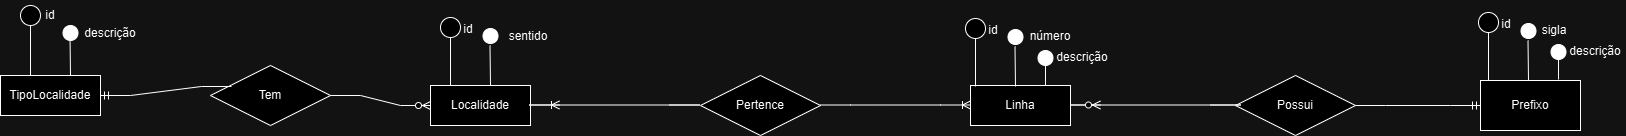

The diagram above was exported from draw.io. Its source (the exported page's mxGraphModel, read from the mxfile embedded in the PNG):
<mxGraphModel dx="1434" dy="738" grid="1" gridSize="10" guides="1" tooltips="1" connect="1" arrows="1" fold="1" page="1" pageScale="1" pageWidth="850" pageHeight="1100" math="0" shadow="0" extFonts="Permanent Marker^https://fonts.googleapis.com/css?family=Permanent+Marker">
  <root>
    <mxCell id="0" />
    <mxCell id="1" parent="0" />
    <mxCell id="4kQQMvOhkXeKEqBbet3J-3" value="" style="endArrow=none;html=1;rounded=0;" edge="1" parent="1">
      <mxGeometry width="50" height="50" relative="1" as="geometry">
        <mxPoint x="70" y="120" as="sourcePoint" />
        <mxPoint x="70" y="70" as="targetPoint" />
      </mxGeometry>
    </mxCell>
    <mxCell id="4kQQMvOhkXeKEqBbet3J-4" value="" style="ellipse;whiteSpace=wrap;html=1;aspect=fixed;" vertex="1" parent="1">
      <mxGeometry x="60" y="50" width="20" height="20" as="geometry" />
    </mxCell>
    <mxCell id="4kQQMvOhkXeKEqBbet3J-5" value="id" style="text;html=1;align=center;verticalAlign=middle;whiteSpace=wrap;rounded=0;" vertex="1" parent="1">
      <mxGeometry x="60" y="45" width="60" height="30" as="geometry" />
    </mxCell>
    <mxCell id="4kQQMvOhkXeKEqBbet3J-7" value="" style="ellipse;whiteSpace=wrap;html=1;aspect=fixed;fillColor=#000000;" vertex="1" parent="1">
      <mxGeometry x="102.5" y="70" width="15" height="15" as="geometry" />
    </mxCell>
    <mxCell id="4kQQMvOhkXeKEqBbet3J-10" value="" style="endArrow=none;html=1;rounded=0;" edge="1" parent="1">
      <mxGeometry width="50" height="50" relative="1" as="geometry">
        <mxPoint x="110" y="120" as="sourcePoint" />
        <mxPoint x="109.5" y="80" as="targetPoint" />
      </mxGeometry>
    </mxCell>
    <mxCell id="4kQQMvOhkXeKEqBbet3J-14" value="descrição" style="text;html=1;align=center;verticalAlign=middle;whiteSpace=wrap;rounded=0;" vertex="1" parent="1">
      <mxGeometry x="120" y="62.5" width="60" height="30" as="geometry" />
    </mxCell>
    <mxCell id="4kQQMvOhkXeKEqBbet3J-19" value="" style="endArrow=none;html=1;rounded=0;" edge="1" parent="1">
      <mxGeometry width="50" height="50" relative="1" as="geometry">
        <mxPoint x="490" y="130" as="sourcePoint" />
        <mxPoint x="490" y="80" as="targetPoint" />
      </mxGeometry>
    </mxCell>
    <mxCell id="4kQQMvOhkXeKEqBbet3J-20" value="" style="ellipse;whiteSpace=wrap;html=1;aspect=fixed;" vertex="1" parent="1">
      <mxGeometry x="480" y="62" width="20" height="20" as="geometry" />
    </mxCell>
    <mxCell id="4kQQMvOhkXeKEqBbet3J-21" value="id" style="text;html=1;align=center;verticalAlign=middle;whiteSpace=wrap;rounded=0;" vertex="1" parent="1">
      <mxGeometry x="477.5" y="59" width="60" height="30" as="geometry" />
    </mxCell>
    <mxCell id="4kQQMvOhkXeKEqBbet3J-22" value="" style="ellipse;whiteSpace=wrap;html=1;aspect=fixed;fillColor=#000000;" vertex="1" parent="1">
      <mxGeometry x="522.5" y="73" width="15" height="15" as="geometry" />
    </mxCell>
    <mxCell id="4kQQMvOhkXeKEqBbet3J-23" value="" style="endArrow=none;html=1;rounded=0;" edge="1" parent="1">
      <mxGeometry width="50" height="50" relative="1" as="geometry">
        <mxPoint x="530" y="130" as="sourcePoint" />
        <mxPoint x="529.5" y="90" as="targetPoint" />
      </mxGeometry>
    </mxCell>
    <mxCell id="4kQQMvOhkXeKEqBbet3J-24" value="sentido" style="text;html=1;align=center;verticalAlign=middle;whiteSpace=wrap;rounded=0;" vertex="1" parent="1">
      <mxGeometry x="537.5" y="65.5" width="60" height="30" as="geometry" />
    </mxCell>
    <mxCell id="4kQQMvOhkXeKEqBbet3J-28" value="Tem" style="shape=rhombus;perimeter=rhombusPerimeter;whiteSpace=wrap;html=1;align=center;" vertex="1" parent="1">
      <mxGeometry x="250" y="110" width="120" height="60" as="geometry" />
    </mxCell>
    <mxCell id="4kQQMvOhkXeKEqBbet3J-31" value="TipoLocalidade" style="whiteSpace=wrap;html=1;align=center;" vertex="1" parent="1">
      <mxGeometry x="40" y="120" width="100" height="40" as="geometry" />
    </mxCell>
    <mxCell id="4kQQMvOhkXeKEqBbet3J-32" value="Localidade" style="whiteSpace=wrap;html=1;align=center;" vertex="1" parent="1">
      <mxGeometry x="470" y="130" width="100" height="40" as="geometry" />
    </mxCell>
    <mxCell id="4kQQMvOhkXeKEqBbet3J-33" value="" style="edgeStyle=entityRelationEdgeStyle;fontSize=12;html=1;endArrow=ERzeroToMany;endFill=1;rounded=0;" edge="1" parent="1" source="4kQQMvOhkXeKEqBbet3J-28">
      <mxGeometry width="100" height="100" relative="1" as="geometry">
        <mxPoint x="370" y="250" as="sourcePoint" />
        <mxPoint x="470" y="150" as="targetPoint" />
      </mxGeometry>
    </mxCell>
    <mxCell id="4kQQMvOhkXeKEqBbet3J-34" value="" style="edgeStyle=entityRelationEdgeStyle;fontSize=12;html=1;endArrow=ERmandOne;rounded=0;exitX=0.175;exitY=0.35;exitDx=0;exitDy=0;exitPerimeter=0;" edge="1" parent="1" source="4kQQMvOhkXeKEqBbet3J-28" target="4kQQMvOhkXeKEqBbet3J-31">
      <mxGeometry width="100" height="100" relative="1" as="geometry">
        <mxPoint x="410" y="139.5" as="sourcePoint" />
        <mxPoint x="170" y="139.5" as="targetPoint" />
        <Array as="points">
          <mxPoint x="240" y="150" />
        </Array>
      </mxGeometry>
    </mxCell>
    <mxCell id="4kQQMvOhkXeKEqBbet3J-35" value="Linha" style="whiteSpace=wrap;html=1;align=center;" vertex="1" parent="1">
      <mxGeometry x="1010" y="130" width="100" height="40" as="geometry" />
    </mxCell>
    <mxCell id="4kQQMvOhkXeKEqBbet3J-36" value="Pertence" style="shape=rhombus;perimeter=rhombusPerimeter;whiteSpace=wrap;html=1;align=center;" vertex="1" parent="1">
      <mxGeometry x="740" y="120" width="120" height="60" as="geometry" />
    </mxCell>
    <mxCell id="4kQQMvOhkXeKEqBbet3J-37" value="" style="edgeStyle=entityRelationEdgeStyle;fontSize=12;html=1;endArrow=ERoneToMany;rounded=0;entryX=0;entryY=0.5;entryDx=0;entryDy=0;" edge="1" parent="1">
      <mxGeometry width="100" height="100" relative="1" as="geometry">
        <mxPoint x="860" y="149.5" as="sourcePoint" />
        <mxPoint x="1010" y="149.5" as="targetPoint" />
      </mxGeometry>
    </mxCell>
    <mxCell id="4kQQMvOhkXeKEqBbet3J-38" value="" style="edgeStyle=entityRelationEdgeStyle;fontSize=12;html=1;endArrow=ERoneToMany;rounded=0;" edge="1" parent="1">
      <mxGeometry width="100" height="100" relative="1" as="geometry">
        <mxPoint x="709" y="149.5" as="sourcePoint" />
        <mxPoint x="599" y="149.5" as="targetPoint" />
      </mxGeometry>
    </mxCell>
    <mxCell id="4kQQMvOhkXeKEqBbet3J-41" value="" style="endArrow=none;html=1;rounded=0;" edge="1" parent="1">
      <mxGeometry width="50" height="50" relative="1" as="geometry">
        <mxPoint x="1015" y="131" as="sourcePoint" />
        <mxPoint x="1015" y="81" as="targetPoint" />
      </mxGeometry>
    </mxCell>
    <mxCell id="4kQQMvOhkXeKEqBbet3J-42" value="" style="ellipse;whiteSpace=wrap;html=1;aspect=fixed;" vertex="1" parent="1">
      <mxGeometry x="1005" y="63" width="20" height="20" as="geometry" />
    </mxCell>
    <mxCell id="4kQQMvOhkXeKEqBbet3J-43" value="id" style="text;html=1;align=center;verticalAlign=middle;whiteSpace=wrap;rounded=0;" vertex="1" parent="1">
      <mxGeometry x="1002.5" y="60" width="60" height="30" as="geometry" />
    </mxCell>
    <mxCell id="4kQQMvOhkXeKEqBbet3J-44" value="" style="ellipse;whiteSpace=wrap;html=1;aspect=fixed;fillColor=#000000;" vertex="1" parent="1">
      <mxGeometry x="1047.5" y="74" width="15" height="15" as="geometry" />
    </mxCell>
    <mxCell id="4kQQMvOhkXeKEqBbet3J-45" value="" style="endArrow=none;html=1;rounded=0;" edge="1" parent="1">
      <mxGeometry width="50" height="50" relative="1" as="geometry">
        <mxPoint x="1055" y="131" as="sourcePoint" />
        <mxPoint x="1054.5" y="91" as="targetPoint" />
      </mxGeometry>
    </mxCell>
    <mxCell id="4kQQMvOhkXeKEqBbet3J-46" value="número" style="text;html=1;align=center;verticalAlign=middle;whiteSpace=wrap;rounded=0;" vertex="1" parent="1">
      <mxGeometry x="1060" y="65.5" width="60" height="30" as="geometry" />
    </mxCell>
    <mxCell id="4kQQMvOhkXeKEqBbet3J-48" value="" style="endArrow=none;html=1;rounded=0;" edge="1" parent="1">
      <mxGeometry width="50" height="50" relative="1" as="geometry">
        <mxPoint x="1085" y="130" as="sourcePoint" />
        <mxPoint x="1085" y="110" as="targetPoint" />
      </mxGeometry>
    </mxCell>
    <mxCell id="4kQQMvOhkXeKEqBbet3J-49" value="" style="ellipse;whiteSpace=wrap;html=1;aspect=fixed;fillColor=#000000;" vertex="1" parent="1">
      <mxGeometry x="1077.5" y="95" width="15" height="15" as="geometry" />
    </mxCell>
    <mxCell id="4kQQMvOhkXeKEqBbet3J-50" value="descrição" style="text;html=1;align=center;verticalAlign=middle;whiteSpace=wrap;rounded=0;" vertex="1" parent="1">
      <mxGeometry x="1092" y="86.5" width="60" height="30" as="geometry" />
    </mxCell>
    <mxCell id="4kQQMvOhkXeKEqBbet3J-51" value="Prefixo" style="whiteSpace=wrap;html=1;align=center;" vertex="1" parent="1">
      <mxGeometry x="1520" y="125" width="100" height="50" as="geometry" />
    </mxCell>
    <mxCell id="4kQQMvOhkXeKEqBbet3J-52" value="Possui" style="shape=rhombus;perimeter=rhombusPerimeter;whiteSpace=wrap;html=1;align=center;" vertex="1" parent="1">
      <mxGeometry x="1275" y="120" width="120" height="60" as="geometry" />
    </mxCell>
    <mxCell id="4kQQMvOhkXeKEqBbet3J-53" value="" style="edgeStyle=entityRelationEdgeStyle;fontSize=12;html=1;endArrow=ERmandOne;rounded=0;entryX=0;entryY=0.5;entryDx=0;entryDy=0;exitX=1;exitY=0.5;exitDx=0;exitDy=0;" edge="1" parent="1" source="4kQQMvOhkXeKEqBbet3J-52" target="4kQQMvOhkXeKEqBbet3J-51">
      <mxGeometry width="100" height="100" relative="1" as="geometry">
        <mxPoint x="1400" y="150" as="sourcePoint" />
        <mxPoint x="1510" y="150" as="targetPoint" />
      </mxGeometry>
    </mxCell>
    <mxCell id="4kQQMvOhkXeKEqBbet3J-54" value="" style="edgeStyle=entityRelationEdgeStyle;fontSize=12;html=1;endArrow=ERzeroToMany;endFill=1;rounded=0;" edge="1" parent="1">
      <mxGeometry width="100" height="100" relative="1" as="geometry">
        <mxPoint x="1250" y="149.5" as="sourcePoint" />
        <mxPoint x="1140" y="149.5" as="targetPoint" />
        <Array as="points">
          <mxPoint x="1280" y="149.5" />
          <mxPoint x="1290" y="139.5" />
          <mxPoint x="1350" y="149.5" />
        </Array>
      </mxGeometry>
    </mxCell>
    <mxCell id="4kQQMvOhkXeKEqBbet3J-55" value="" style="endArrow=none;html=1;rounded=0;" edge="1" parent="1">
      <mxGeometry width="50" height="50" relative="1" as="geometry">
        <mxPoint x="1528" y="125" as="sourcePoint" />
        <mxPoint x="1528" y="75" as="targetPoint" />
      </mxGeometry>
    </mxCell>
    <mxCell id="4kQQMvOhkXeKEqBbet3J-56" value="" style="ellipse;whiteSpace=wrap;html=1;aspect=fixed;" vertex="1" parent="1">
      <mxGeometry x="1518" y="57" width="20" height="20" as="geometry" />
    </mxCell>
    <mxCell id="4kQQMvOhkXeKEqBbet3J-57" value="id" style="text;html=1;align=center;verticalAlign=middle;whiteSpace=wrap;rounded=0;" vertex="1" parent="1">
      <mxGeometry x="1515.5" y="54" width="60" height="30" as="geometry" />
    </mxCell>
    <mxCell id="4kQQMvOhkXeKEqBbet3J-58" value="" style="ellipse;whiteSpace=wrap;html=1;aspect=fixed;fillColor=#000000;" vertex="1" parent="1">
      <mxGeometry x="1560.5" y="68" width="15" height="15" as="geometry" />
    </mxCell>
    <mxCell id="4kQQMvOhkXeKEqBbet3J-59" value="" style="endArrow=none;html=1;rounded=0;" edge="1" parent="1">
      <mxGeometry width="50" height="50" relative="1" as="geometry">
        <mxPoint x="1568" y="125" as="sourcePoint" />
        <mxPoint x="1567.5" y="85" as="targetPoint" />
      </mxGeometry>
    </mxCell>
    <mxCell id="4kQQMvOhkXeKEqBbet3J-60" value="sigla" style="text;html=1;align=center;verticalAlign=middle;whiteSpace=wrap;rounded=0;" vertex="1" parent="1">
      <mxGeometry x="1564" y="59.5" width="60" height="30" as="geometry" />
    </mxCell>
    <mxCell id="4kQQMvOhkXeKEqBbet3J-61" value="" style="endArrow=none;html=1;rounded=0;" edge="1" parent="1">
      <mxGeometry width="50" height="50" relative="1" as="geometry">
        <mxPoint x="1598" y="124" as="sourcePoint" />
        <mxPoint x="1598" y="104" as="targetPoint" />
      </mxGeometry>
    </mxCell>
    <mxCell id="4kQQMvOhkXeKEqBbet3J-62" value="" style="ellipse;whiteSpace=wrap;html=1;aspect=fixed;fillColor=#000000;" vertex="1" parent="1">
      <mxGeometry x="1590.5" y="89" width="15" height="15" as="geometry" />
    </mxCell>
    <mxCell id="4kQQMvOhkXeKEqBbet3J-63" value="descrição" style="text;html=1;align=center;verticalAlign=middle;whiteSpace=wrap;rounded=0;" vertex="1" parent="1">
      <mxGeometry x="1605" y="80.5" width="60" height="30" as="geometry" />
    </mxCell>
  </root>
</mxGraphModel>